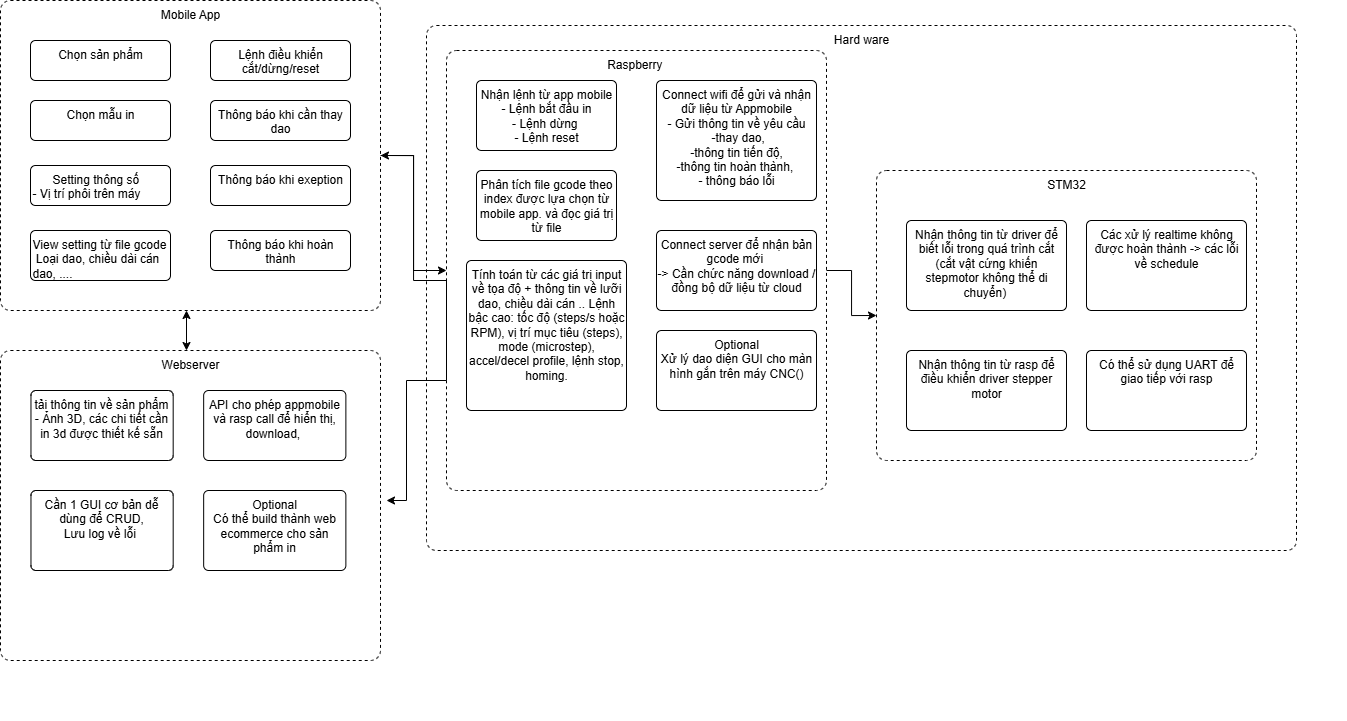

The diagram above was exported from draw.io. Its source (the exported page's mxGraphModel, read from the mxfile embedded in the PNG):
<mxGraphModel dx="1026" dy="1768" grid="1" gridSize="10" guides="1" tooltips="1" connect="1" arrows="1" fold="1" page="1" pageScale="1" pageWidth="827" pageHeight="1169" math="0" shadow="0">
  <root>
    <mxCell id="0" />
    <mxCell id="1" parent="0" />
    <mxCell id="hVDnnDmEOLizo3J4PdXL-29" value="" style="group;movable=0;resizable=0;rotatable=0;deletable=0;editable=0;locked=1;connectable=0;" vertex="1" connectable="0" parent="1">
      <mxGeometry x="60" y="10" width="490" height="580" as="geometry" />
    </mxCell>
    <mxCell id="hVDnnDmEOLizo3J4PdXL-3" value="Mobile App" style="html=1;align=center;verticalAlign=top;rounded=1;absoluteArcSize=1;arcSize=20;dashed=1;whiteSpace=wrap;movable=0;resizable=0;rotatable=0;deletable=0;editable=0;locked=1;connectable=0;" vertex="1" parent="hVDnnDmEOLizo3J4PdXL-29">
      <mxGeometry x="-26" y="-140" width="380" height="310" as="geometry" />
    </mxCell>
    <mxCell id="hVDnnDmEOLizo3J4PdXL-6" value="Chọn sản phẩm" style="html=1;align=center;verticalAlign=top;rounded=1;absoluteArcSize=1;arcSize=10;dashed=0;whiteSpace=wrap;movable=0;resizable=0;rotatable=0;deletable=0;editable=0;locked=1;connectable=0;" vertex="1" parent="hVDnnDmEOLizo3J4PdXL-29">
      <mxGeometry x="4" y="-100" width="140" height="40" as="geometry" />
    </mxCell>
    <mxCell id="hVDnnDmEOLizo3J4PdXL-7" value="Chọn mẫu in" style="html=1;align=center;verticalAlign=top;rounded=1;absoluteArcSize=1;arcSize=10;dashed=0;whiteSpace=wrap;movable=0;resizable=0;rotatable=0;deletable=0;editable=0;locked=1;connectable=0;" vertex="1" parent="hVDnnDmEOLizo3J4PdXL-29">
      <mxGeometry x="4" y="-40" width="140" height="40" as="geometry" />
    </mxCell>
    <mxCell id="hVDnnDmEOLizo3J4PdXL-8" value="&amp;nbsp; &amp;nbsp; &amp;nbsp; Setting thông số&lt;div&gt;- Vị trí phôi trên máy&lt;/div&gt;" style="html=1;align=left;verticalAlign=top;rounded=1;absoluteArcSize=1;arcSize=10;dashed=0;whiteSpace=wrap;movable=0;resizable=0;rotatable=0;deletable=0;editable=0;locked=1;connectable=0;" vertex="1" parent="hVDnnDmEOLizo3J4PdXL-29">
      <mxGeometry x="4" y="25" width="140" height="40" as="geometry" />
    </mxCell>
    <mxCell id="hVDnnDmEOLizo3J4PdXL-9" value="View setting từ file gcode&lt;div&gt;&amp;nbsp;Loại dao, chiều dài cán dao, ....&lt;/div&gt;" style="html=1;align=left;verticalAlign=top;rounded=1;absoluteArcSize=1;arcSize=10;dashed=0;whiteSpace=wrap;movable=0;resizable=0;rotatable=0;deletable=0;editable=0;locked=1;connectable=0;" vertex="1" parent="hVDnnDmEOLizo3J4PdXL-29">
      <mxGeometry x="4" y="90" width="140" height="50" as="geometry" />
    </mxCell>
    <mxCell id="hVDnnDmEOLizo3J4PdXL-10" value="Lệnh điều khiển cắt/dừng/reset" style="html=1;align=center;verticalAlign=top;rounded=1;absoluteArcSize=1;arcSize=10;dashed=0;whiteSpace=wrap;movable=0;resizable=0;rotatable=0;deletable=0;editable=0;locked=1;connectable=0;" vertex="1" parent="hVDnnDmEOLizo3J4PdXL-29">
      <mxGeometry x="184" y="-100" width="140" height="40" as="geometry" />
    </mxCell>
    <mxCell id="hVDnnDmEOLizo3J4PdXL-11" value="Thông báo khi exeption" style="html=1;align=center;verticalAlign=top;rounded=1;absoluteArcSize=1;arcSize=10;dashed=0;whiteSpace=wrap;movable=0;resizable=0;rotatable=0;deletable=0;editable=0;locked=1;connectable=0;" vertex="1" parent="hVDnnDmEOLizo3J4PdXL-29">
      <mxGeometry x="184" y="25" width="140" height="40" as="geometry" />
    </mxCell>
    <mxCell id="hVDnnDmEOLizo3J4PdXL-12" value="Thông báo khi cần thay dao" style="html=1;align=center;verticalAlign=top;rounded=1;absoluteArcSize=1;arcSize=10;dashed=0;whiteSpace=wrap;movable=0;resizable=0;rotatable=0;deletable=0;editable=0;locked=1;connectable=0;" vertex="1" parent="hVDnnDmEOLizo3J4PdXL-29">
      <mxGeometry x="184" y="-40" width="140" height="40" as="geometry" />
    </mxCell>
    <mxCell id="hVDnnDmEOLizo3J4PdXL-13" value="Thông báo khi hoàn thành" style="html=1;align=center;verticalAlign=top;rounded=1;absoluteArcSize=1;arcSize=10;dashed=0;whiteSpace=wrap;movable=0;resizable=0;rotatable=0;deletable=0;editable=0;locked=1;connectable=0;" vertex="1" parent="hVDnnDmEOLizo3J4PdXL-29">
      <mxGeometry x="184" y="90" width="140" height="40" as="geometry" />
    </mxCell>
    <mxCell id="hVDnnDmEOLizo3J4PdXL-31" value="G" style="group;movable=0;resizable=0;rotatable=0;deletable=0;editable=0;locked=1;connectable=0;" vertex="1" connectable="0" parent="hVDnnDmEOLizo3J4PdXL-29">
      <mxGeometry x="-26" y="210" width="386" height="310" as="geometry" />
    </mxCell>
    <mxCell id="hVDnnDmEOLizo3J4PdXL-32" value="Webserver" style="html=1;align=center;verticalAlign=top;rounded=1;absoluteArcSize=1;arcSize=20;dashed=1;whiteSpace=wrap;movable=0;resizable=0;rotatable=0;deletable=0;editable=0;locked=1;connectable=0;" vertex="1" parent="hVDnnDmEOLizo3J4PdXL-31">
      <mxGeometry width="380" height="310" as="geometry" />
    </mxCell>
    <mxCell id="hVDnnDmEOLizo3J4PdXL-33" value="tải thông tin về sản phẩm&lt;div&gt;- Ảnh 3D, các chi tiết cần in 3d được thiết kế sẵn&lt;/div&gt;" style="html=1;align=center;verticalAlign=top;rounded=1;absoluteArcSize=1;arcSize=10;dashed=0;whiteSpace=wrap;movable=0;resizable=0;rotatable=0;deletable=0;editable=0;locked=1;connectable=0;" vertex="1" parent="hVDnnDmEOLizo3J4PdXL-31">
      <mxGeometry x="30.473684210526315" y="40" width="142.21052631578948" height="70" as="geometry" />
    </mxCell>
    <mxCell id="hVDnnDmEOLizo3J4PdXL-41" value="API cho phép appmobile và rasp call để hiển thị, download,&amp;nbsp;" style="html=1;align=center;verticalAlign=top;rounded=1;absoluteArcSize=1;arcSize=10;dashed=0;whiteSpace=wrap;movable=0;resizable=0;rotatable=0;deletable=0;editable=0;locked=1;connectable=0;" vertex="1" parent="hVDnnDmEOLizo3J4PdXL-31">
      <mxGeometry x="203.1578947368421" y="40" width="142.21052631578948" height="70" as="geometry" />
    </mxCell>
    <mxCell id="hVDnnDmEOLizo3J4PdXL-42" value="Cần 1 GUI cơ bản dễ dùng để CRUD,&lt;div&gt;Lưu log về lỗi&amp;nbsp;&lt;/div&gt;" style="html=1;align=center;verticalAlign=top;rounded=1;absoluteArcSize=1;arcSize=10;dashed=0;whiteSpace=wrap;movable=0;resizable=0;rotatable=0;deletable=0;editable=0;locked=1;connectable=0;" vertex="1" parent="hVDnnDmEOLizo3J4PdXL-31">
      <mxGeometry x="30.473684210526315" y="140" width="142.21052631578948" height="80" as="geometry" />
    </mxCell>
    <mxCell id="hVDnnDmEOLizo3J4PdXL-48" value="Optional&lt;div&gt;Có thể build thành web ecommerce cho sản phẩm in&lt;/div&gt;" style="html=1;align=center;verticalAlign=top;rounded=1;absoluteArcSize=1;arcSize=10;dashed=0;whiteSpace=wrap;movable=0;resizable=0;rotatable=0;deletable=0;editable=0;locked=1;connectable=0;" vertex="1" parent="hVDnnDmEOLizo3J4PdXL-31">
      <mxGeometry x="203.1578947368421" y="140" width="142.21052631578948" height="80" as="geometry" />
    </mxCell>
    <mxCell id="hVDnnDmEOLizo3J4PdXL-30" value="" style="group" vertex="1" connectable="0" parent="1">
      <mxGeometry x="480" y="-80" width="900" height="500" as="geometry" />
    </mxCell>
    <mxCell id="hVDnnDmEOLizo3J4PdXL-27" value="" style="group" vertex="1" connectable="0" parent="hVDnnDmEOLizo3J4PdXL-30">
      <mxGeometry width="900" height="500" as="geometry" />
    </mxCell>
    <mxCell id="hVDnnDmEOLizo3J4PdXL-26" value="Hard ware" style="html=1;align=center;verticalAlign=top;rounded=1;absoluteArcSize=1;arcSize=20;dashed=1;whiteSpace=wrap;" vertex="1" parent="hVDnnDmEOLizo3J4PdXL-27">
      <mxGeometry x="-20" y="-25" width="870" height="525" as="geometry" />
    </mxCell>
    <mxCell id="hVDnnDmEOLizo3J4PdXL-52" style="edgeStyle=orthogonalEdgeStyle;rounded=0;orthogonalLoop=1;jettySize=auto;html=1;exitX=0;exitY=0.75;exitDx=0;exitDy=0;" edge="1" parent="hVDnnDmEOLizo3J4PdXL-27" source="hVDnnDmEOLizo3J4PdXL-14">
      <mxGeometry relative="1" as="geometry">
        <mxPoint x="-60" y="450" as="targetPoint" />
        <Array as="points">
          <mxPoint x="-40" y="330" />
          <mxPoint x="-40" y="450" />
        </Array>
      </mxGeometry>
    </mxCell>
    <mxCell id="hVDnnDmEOLizo3J4PdXL-14" value="Raspberry&amp;nbsp;&lt;div&gt;&lt;br&gt;&lt;/div&gt;" style="html=1;align=center;verticalAlign=top;rounded=1;absoluteArcSize=1;arcSize=20;dashed=1;whiteSpace=wrap;" vertex="1" parent="hVDnnDmEOLizo3J4PdXL-27">
      <mxGeometry width="380" height="440" as="geometry" />
    </mxCell>
    <mxCell id="hVDnnDmEOLizo3J4PdXL-15" value="Nhận lệnh từ app mobile&lt;div&gt;- Lệnh bắt đầu in&lt;/div&gt;&lt;div&gt;- Lệnh dừng&amp;nbsp;&lt;/div&gt;&lt;div&gt;- Lệnh reset&lt;/div&gt;" style="html=1;align=center;verticalAlign=top;rounded=1;absoluteArcSize=1;arcSize=10;dashed=0;whiteSpace=wrap;" vertex="1" parent="hVDnnDmEOLizo3J4PdXL-27">
      <mxGeometry x="30" y="30" width="140" height="70" as="geometry" />
    </mxCell>
    <mxCell id="hVDnnDmEOLizo3J4PdXL-16" value="Phân tích file gcode theo index được lựa chọn từ mobile app. và đọc giá trị từ file" style="html=1;align=center;verticalAlign=top;rounded=1;absoluteArcSize=1;arcSize=10;dashed=0;whiteSpace=wrap;" vertex="1" parent="hVDnnDmEOLizo3J4PdXL-27">
      <mxGeometry x="30" y="120" width="140" height="70" as="geometry" />
    </mxCell>
    <mxCell id="hVDnnDmEOLizo3J4PdXL-17" value="Tính toán từ các giá trị input về tọa độ + thông tin về lưỡi dao, chiều dài cán .. Lệnh bậc cao: tốc độ (steps/s hoặc RPM), vị trí mục tiêu (steps), mode (microstep), accel/decel profile, lệnh stop, homing." style="html=1;align=center;verticalAlign=top;rounded=1;absoluteArcSize=1;arcSize=10;dashed=0;whiteSpace=wrap;" vertex="1" parent="hVDnnDmEOLizo3J4PdXL-27">
      <mxGeometry x="20" y="210" width="160" height="150" as="geometry" />
    </mxCell>
    <mxCell id="hVDnnDmEOLizo3J4PdXL-18" value="Connect wifi để gửi và nhận dữ liệu từ Appmobile&lt;div&gt;- Gửi thông tin về yêu cầu&lt;/div&gt;&lt;div&gt;&amp;nbsp;-thay dao,&lt;/div&gt;&lt;div&gt;&amp;nbsp;-thông tin tiến độ,&amp;nbsp;&lt;/div&gt;&lt;div&gt;-thông tin hoàn thành,&amp;nbsp;&lt;/div&gt;&lt;div&gt;- thông báo lỗi&lt;/div&gt;" style="html=1;align=center;verticalAlign=top;rounded=1;absoluteArcSize=1;arcSize=10;dashed=0;whiteSpace=wrap;" vertex="1" parent="hVDnnDmEOLizo3J4PdXL-27">
      <mxGeometry x="210" y="30" width="160" height="120" as="geometry" />
    </mxCell>
    <mxCell id="hVDnnDmEOLizo3J4PdXL-19" value="Connect server để nhận bản gcode mới&amp;nbsp;&lt;div&gt;-&amp;gt; Cần chức năng download /đồng bộ dữ liệu từ cloud&lt;/div&gt;" style="html=1;align=center;verticalAlign=top;rounded=1;absoluteArcSize=1;arcSize=10;dashed=0;whiteSpace=wrap;" vertex="1" parent="hVDnnDmEOLizo3J4PdXL-27">
      <mxGeometry x="210" y="180" width="160" height="80" as="geometry" />
    </mxCell>
    <mxCell id="hVDnnDmEOLizo3J4PdXL-20" value="Optional&lt;div&gt;Xử lý dao diện GUI cho màn hình gắn trên máy CNC()&lt;/div&gt;" style="html=1;align=center;verticalAlign=top;rounded=1;absoluteArcSize=1;arcSize=10;dashed=0;whiteSpace=wrap;" vertex="1" parent="hVDnnDmEOLizo3J4PdXL-27">
      <mxGeometry x="210" y="280" width="160" height="80" as="geometry" />
    </mxCell>
    <mxCell id="hVDnnDmEOLizo3J4PdXL-28" value="" style="group" vertex="1" connectable="0" parent="hVDnnDmEOLizo3J4PdXL-30">
      <mxGeometry x="430" y="120" width="380" height="290" as="geometry" />
    </mxCell>
    <mxCell id="hVDnnDmEOLizo3J4PdXL-21" value="&lt;div&gt;STM32&lt;/div&gt;" style="html=1;align=center;verticalAlign=top;rounded=1;absoluteArcSize=1;arcSize=20;dashed=1;whiteSpace=wrap;" vertex="1" parent="hVDnnDmEOLizo3J4PdXL-28">
      <mxGeometry width="380" height="290" as="geometry" />
    </mxCell>
    <mxCell id="hVDnnDmEOLizo3J4PdXL-22" value="Nhận thông tin từ driver để biết lỗi trong quá trình cắt (cắt vật cứng khiến stepmotor không thể di chuyển)&amp;nbsp;" style="html=1;align=center;verticalAlign=top;rounded=1;absoluteArcSize=1;arcSize=10;dashed=0;whiteSpace=wrap;" vertex="1" parent="hVDnnDmEOLizo3J4PdXL-28">
      <mxGeometry x="30" y="50" width="160" height="90" as="geometry" />
    </mxCell>
    <mxCell id="hVDnnDmEOLizo3J4PdXL-23" value="Các xử lý realtime không được hoàn thành -&amp;gt; các lỗi về schedule" style="html=1;align=center;verticalAlign=top;rounded=1;absoluteArcSize=1;arcSize=10;dashed=0;whiteSpace=wrap;" vertex="1" parent="hVDnnDmEOLizo3J4PdXL-28">
      <mxGeometry x="210" y="50" width="160" height="90" as="geometry" />
    </mxCell>
    <mxCell id="hVDnnDmEOLizo3J4PdXL-24" value="Nhận thông tin từ rasp để điều khiển driver stepper motor" style="html=1;align=center;verticalAlign=top;rounded=1;absoluteArcSize=1;arcSize=10;dashed=0;whiteSpace=wrap;" vertex="1" parent="hVDnnDmEOLizo3J4PdXL-28">
      <mxGeometry x="30" y="180" width="160" height="80" as="geometry" />
    </mxCell>
    <mxCell id="hVDnnDmEOLizo3J4PdXL-25" value="Có thể sử dụng UART để giao tiếp với rasp" style="html=1;align=center;verticalAlign=top;rounded=1;absoluteArcSize=1;arcSize=10;dashed=0;whiteSpace=wrap;" vertex="1" parent="hVDnnDmEOLizo3J4PdXL-28">
      <mxGeometry x="210" y="180" width="160" height="80" as="geometry" />
    </mxCell>
    <mxCell id="hVDnnDmEOLizo3J4PdXL-50" style="edgeStyle=orthogonalEdgeStyle;rounded=0;orthogonalLoop=1;jettySize=auto;html=1;exitX=1;exitY=0.5;exitDx=0;exitDy=0;entryX=0;entryY=0.5;entryDx=0;entryDy=0;" edge="1" parent="hVDnnDmEOLizo3J4PdXL-30" source="hVDnnDmEOLizo3J4PdXL-14" target="hVDnnDmEOLizo3J4PdXL-21">
      <mxGeometry relative="1" as="geometry" />
    </mxCell>
    <mxCell id="hVDnnDmEOLizo3J4PdXL-49" style="edgeStyle=orthogonalEdgeStyle;rounded=0;orthogonalLoop=1;jettySize=auto;html=1;exitX=1;exitY=0.5;exitDx=0;exitDy=0;entryX=0;entryY=0.5;entryDx=0;entryDy=0;" edge="1" parent="1" source="hVDnnDmEOLizo3J4PdXL-3" target="hVDnnDmEOLizo3J4PdXL-14">
      <mxGeometry relative="1" as="geometry" />
    </mxCell>
    <mxCell id="hVDnnDmEOLizo3J4PdXL-51" style="edgeStyle=orthogonalEdgeStyle;rounded=0;orthogonalLoop=1;jettySize=auto;html=1;exitX=0;exitY=0.75;exitDx=0;exitDy=0;entryX=1;entryY=0.5;entryDx=0;entryDy=0;" edge="1" parent="1" source="hVDnnDmEOLizo3J4PdXL-14" target="hVDnnDmEOLizo3J4PdXL-3">
      <mxGeometry relative="1" as="geometry">
        <Array as="points">
          <mxPoint x="480" y="150" />
          <mxPoint x="447" y="150" />
          <mxPoint x="447" y="25" />
        </Array>
      </mxGeometry>
    </mxCell>
    <mxCell id="hVDnnDmEOLizo3J4PdXL-53" value="" style="endArrow=classic;startArrow=classic;html=1;rounded=0;" edge="1" parent="1">
      <mxGeometry width="50" height="50" relative="1" as="geometry">
        <mxPoint x="220" y="220" as="sourcePoint" />
        <mxPoint x="220" y="180" as="targetPoint" />
      </mxGeometry>
    </mxCell>
  </root>
</mxGraphModel>